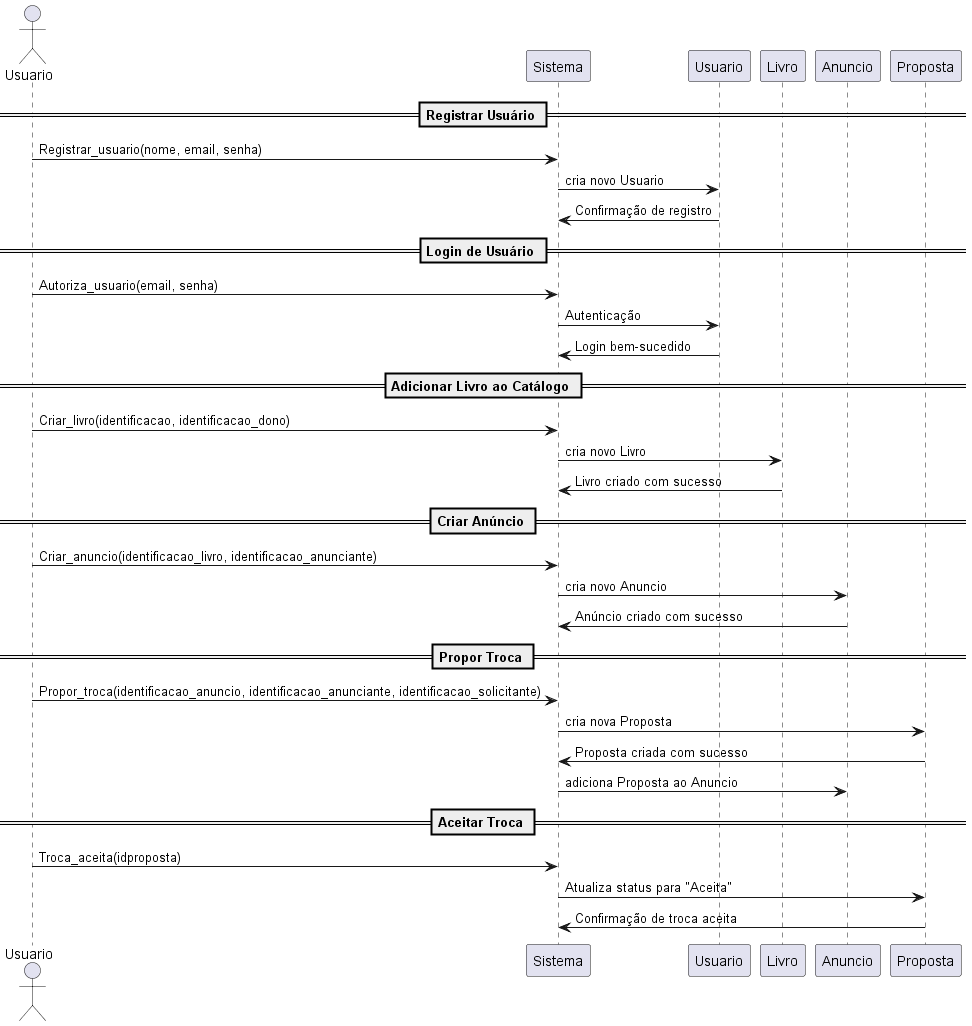

The diagram above was rendered by PlantUML. Its source (embedded in the PNG):
@startuml Diagrama_sequencia_uml

actor Usuario as user
participant Sistema
participant Usuario
participant Livro
participant Anuncio
participant Proposta

== Registrar Usuário ==

user -> Sistema: Registrar_usuario(nome, email, senha)
Sistema -> Usuario: cria novo Usuario
Usuario -> Sistema: Confirmação de registro

== Login de Usuário ==

user -> Sistema: Autoriza_usuario(email, senha)
Sistema -> Usuario: Autenticação
Usuario -> Sistema: Login bem-sucedido

== Adicionar Livro ao Catálogo ==

user -> Sistema: Criar_livro(identificacao, identificacao_dono)
Sistema -> Livro: cria novo Livro
Livro -> Sistema: Livro criado com sucesso

== Criar Anúncio ==

user -> Sistema: Criar_anuncio(identificacao_livro, identificacao_anunciante)
Sistema -> Anuncio: cria novo Anuncio
Anuncio -> Sistema: Anúncio criado com sucesso

== Propor Troca ==

user -> Sistema: Propor_troca(identificacao_anuncio, identificacao_anunciante, identificacao_solicitante)
Sistema -> Proposta: cria nova Proposta
Proposta -> Sistema: Proposta criada com sucesso
Sistema -> Anuncio: adiciona Proposta ao Anuncio

== Aceitar Troca ==

user -> Sistema: Troca_aceita(idproposta)
Sistema -> Proposta: Atualiza status para "Aceita"
Proposta -> Sistema: Confirmação de troca aceita

@enduml